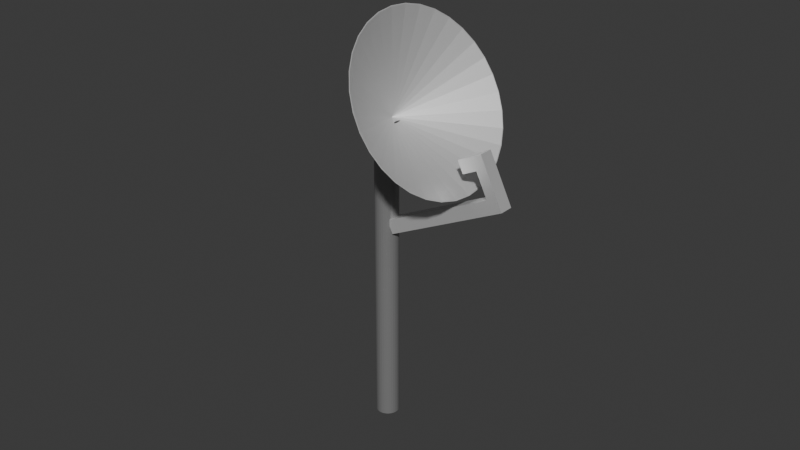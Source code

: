 # Source: Japan_RooftopSatelliteWIP.blend  (saved by Blender 4.5.87; exported with 4.5.12 LTS)
import bpy
from mathutils import Matrix  # noqa: F401  (used for matrix-valued properties, if any)

bpy.ops.wm.read_factory_settings(use_empty=True)
scene = bpy.context.scene
scene.name = 'Scene'

# ---- collections
col_collection = bpy.data.collections.new('Collection'); scene.collection.children.link(col_collection)

# ---- materials (node trees are filled in below, after node groups)
mat_material_001 = bpy.data.materials.new('Material.001')
mat_material_003 = bpy.data.materials.new('Material.003')
mat_material = bpy.data.materials.new('Material')
mat_material.alpha_threshold = 0.0
mat_material.roughness = 0.5
mat_material.line_color = (0.0, 0.0, 0.0, 1.0)

# ---- material node trees
mat_material_001.use_nodes = True; mat_material_001.node_tree.nodes.clear()
_N = mat_material_001.node_tree.nodes; _L = mat_material_001.node_tree.links
n0 = _N.new('ShaderNodeBsdfPrincipled'); n0.name = 'Principled BSDF'; n0.location = (-200, 100)
n0.inputs[1].default_value = 0.5714
n1 = _N.new('ShaderNodeOutputMaterial'); n1.name = 'Material Output'; n1.location = (200, 100)
_L.new(n0.outputs[0], n1.inputs[0])
n1.is_active_output = True
mat_material_003.use_nodes = True; mat_material_003.node_tree.nodes.clear()
_N = mat_material_003.node_tree.nodes; _L = mat_material_003.node_tree.links
n0 = _N.new('ShaderNodeBsdfPrincipled'); n0.name = 'Principled BSDF'; n0.location = (-200, 100)
n0.inputs[0].default_value = (0.3583, 0.3583, 0.3583, 1.0)
n0.inputs[1].default_value = 0.5
n0.inputs[2].default_value = 0.3175
n1 = _N.new('ShaderNodeOutputMaterial'); n1.name = 'Material Output'; n1.location = (200, 100)
_L.new(n0.outputs[0], n1.inputs[0])
n1.is_active_output = True
mat_material.use_nodes = True; mat_material.node_tree.nodes.clear()
_N = mat_material.node_tree.nodes; _L = mat_material.node_tree.links
n0 = _N.new('ShaderNodeOutputMaterial'); n0.name = 'Material Output'; n0.location = (200, 100)
n1 = _N.new('ShaderNodeBsdfPrincipled'); n1.name = 'Principled BSDF'; n1.location = (-200, 100)
n1.inputs[0].default_value = (0.0602, 0.0602, 0.0602, 1.0)
n1.inputs[3].default_value = 1.45
_L.new(n1.outputs[0], n0.inputs[0])
n0.is_active_output = True

# ---- world
world_world = bpy.data.worlds.new('World'); scene.world = world_world
world_world.use_nodes = True; world_world.node_tree.nodes.clear()
_N = world_world.node_tree.nodes; _L = world_world.node_tree.links
n0 = _N.new('ShaderNodeOutputWorld'); n0.name = 'World Output'; n0.location = (200, 100)
n1 = _N.new('ShaderNodeBackground'); n1.name = 'Background'; n1.location = (-200, 100)
n1.inputs[0].default_value = (0.05088, 0.05088, 0.05088, 1.0)
_L.new(n1.outputs[0], n0.inputs[0])
n0.is_active_output = True
world_world.color = (0.05088, 0.05088, 0.05088)
world_world.sun_shadow_jitter_overblur = 0.0

# ---- meshes
me_cone = bpy.data.meshes.new('Cone')
me_cone.from_pydata([(0.0, 1.0, -1.0), (0.1951, 0.9808, -1.0), (0.3827, 0.9239, -1.0), (0.5556, 0.8315, -1.0), (0.7071, 0.7071, -1.0), (0.8315, 0.5556, -1.0), (0.9239, 0.3827, -1.0), (0.9808, 0.1951, -1.0), (1.0, 0.0, -1.0), (0.9808, -0.1951, -1.0), (0.9239, -0.3827, -1.0), (0.8315, -0.5556, -1.0), (0.7071, -0.7071, -1.0), (0.5556, -0.8315, -1.0), (0.3827, -0.9239, -1.0), (0.1951, -0.9808, -1.0), (0.0, -1.0, -1.0), (-0.1951, -0.9808, -1.0), (-0.3827, -0.9239, -1.0), (-0.5556, -0.8315, -1.0), (-0.7071, -0.7071, -1.0), (-0.8315, -0.5556, -1.0), (-0.9239, -0.3827, -1.0), (-0.9808, -0.1951, -1.0), (-1.0, 0.0, -1.0), (-0.9808, 0.1951, -1.0), (-0.9239, 0.3827, -1.0), (-0.8315, 0.5556, -1.0), (-0.7071, 0.7071, -1.0), (-0.5556, 0.8315, -1.0), (-0.3827, 0.9239, -1.0), (-0.1951, 0.9808, -1.0), (0.0, 0.0, 1.0), (-3.109, 0.1269, 7.454), (-0.239, 0.1269, 1.746), (-3.122, 0.1244, 7.377), (-0.252, 0.1244, 1.669), (-3.134, 0.1172, 7.302), (-0.2644, 0.1172, 1.595), (-3.146, 0.1055, 7.234), (-0.2759, 0.1055, 1.527), (-3.156, 0.08972, 7.174), (-0.2859, 0.08972, 1.467), (-3.164, 0.07049, 7.125), (-0.2941, 0.07049, 1.418), (-3.17, 0.04856, 7.088), (-0.3003, 0.04856, 1.381), (-3.174, 0.02475, 7.066), (-0.304, 0.02475, 1.358), (-3.175, 0.0, 7.058), (-0.3053, 0.0, 1.351), (-3.174, -0.02475, 7.066), (-0.304, -0.02475, 1.358), (-3.17, -0.04856, 7.088), (-0.3003, -0.04856, 1.381), (-3.164, -0.07049, 7.125), (-0.2941, -0.07049, 1.418), (-3.156, -0.08972, 7.174), (-0.2859, -0.08972, 1.467), (-3.146, -0.1055, 7.234), (-0.2759, -0.1055, 1.527), (-3.134, -0.1172, 7.302), (-0.2644, -0.1172, 1.595), (-3.122, -0.1244, 7.377), (-0.252, -0.1244, 1.669), (-3.109, -0.1269, 7.454), (-0.239, -0.1269, 1.746), (-3.096, -0.1244, 7.531), (-0.2261, -0.1244, 1.823), (-3.083, -0.1172, 7.605), (-0.2137, -0.1172, 1.898), (-3.072, -0.1055, 7.673), (-0.2022, -0.1055, 1.966), (-3.062, -0.08972, 7.733), (-0.1922, -0.08972, 2.026), (-3.054, -0.07049, 7.783), (-0.1839, -0.07049, 2.075), (-3.047, -0.04856, 7.819), (-0.1778, -0.04856, 2.112), (-3.044, -0.02475, 7.842), (-0.174, -0.02475, 2.134), (-3.042, 0.0, 7.849), (-0.1728, 0.0, 2.142), (-3.044, 0.02475, 7.842), (-0.174, 0.02475, 2.134), (-3.047, 0.04856, 7.819), (-0.1778, 0.04856, 2.112), (-3.054, 0.07049, 7.783), (-0.1839, 0.07049, 2.075), (-3.062, 0.08972, 7.733), (-0.1922, 0.08972, 2.026), (-3.072, 0.1055, 7.673), (-0.2022, 0.1055, 1.966), (-3.083, 0.1172, 7.605), (-0.2137, 0.1172, 1.898), (-3.096, 0.1244, 7.531), (-0.2261, 0.1244, 1.823), (-0.1678, -0.137, 2.174), (0.08015, -0.137, 1.681), (-0.1678, 0.137, 2.174), (0.08015, 0.137, 1.681), (-0.311, -0.137, 1.32), (-0.06302, -0.137, 0.8268), (-0.311, 0.137, 1.32), (-0.06302, 0.137, 0.8268), (-1.146, -0.07669, 2.974), (-0.9897, -0.07669, 2.941), (-1.146, 0.07669, 2.974), (-0.9897, 0.07669, 2.941), (-1.24, -0.07669, -2.293), (-1.084, -0.07669, -2.326), (-1.24, 0.07669, -2.293), (-1.084, 0.07669, -2.326), (-1.225, 0.07669, -1.46), (-1.079, 0.07669, -1.899), (-1.225, -0.07669, -1.46), (-1.079, -0.07669, -1.899), (-0.7793, 0.07669, -1.962), (-0.7847, 0.07669, -2.39), (-0.7847, -0.07669, -2.39), (-0.7793, -0.07669, -1.962), (-0.6319, 0.07669, -1.994), (-0.6373, 0.07669, -2.422), (-0.6373, -0.07669, -2.422), (-0.6319, -0.07669, -1.994), (-0.7661, 0.07669, -1.353), (-0.7661, -0.07669, -1.353), (-0.6187, 0.07669, -1.384), (-0.6187, -0.07669, -1.384)], [], [(0, 32, 1), (1, 32, 2), (2, 32, 3), (3, 32, 4), (4, 32, 5), (5, 32, 6), (6, 32, 7), (7, 32, 8), (8, 32, 9), (9, 32, 10), (10, 32, 11), (11, 32, 12), (12, 32, 13), (13, 32, 14), (14, 32, 15), (15, 32, 16), (16, 32, 17), (17, 32, 18), (18, 32, 19), (19, 32, 20), (20, 32, 21), (21, 32, 22), (22, 32, 23), (23, 32, 24), (24, 32, 25), (25, 32, 26), (26, 32, 27), (27, 32, 28), (28, 32, 29), (29, 32, 30), (30, 32, 31), (31, 32, 0), (33, 34, 36, 35), (35, 36, 38, 37), (37, 38, 40, 39), (39, 40, 42, 41), (41, 42, 44, 43), (43, 44, 46, 45), (45, 46, 48, 47), (47, 48, 50, 49), (49, 50, 52, 51), (51, 52, 54, 53), (53, 54, 56, 55), (55, 56, 58, 57), (57, 58, 60, 59), (59, 60, 62, 61), (61, 62, 64, 63), (63, 64, 66, 65), (65, 66, 68, 67), (67, 68, 70, 69), (69, 70, 72, 71), (71, 72, 74, 73), (73, 74, 76, 75), (75, 76, 78, 77), (77, 78, 80, 79), (79, 80, 82, 81), (81, 82, 84, 83), (83, 84, 86, 85), (85, 86, 88, 87), (87, 88, 90, 89), (89, 90, 92, 91), (91, 92, 94, 93), (36, 34, 96, 94, 92, 90, 88, 86, 84, 82, 80, 78, 76, 74, 72, 70, 68, 66, 64, 62, 60, 58, 56, 54, 52, 50, 48, 46, 44, 42, 40, 38), (93, 94, 96, 95), (95, 96, 34, 33), (33, 35, 37, 39, 41, 43, 45, 47, 49, 51, 53, 55, 57, 59, 61, 63, 65, 67, 69, 71, 73, 75, 77, 79, 81, 83, 85, 87, 89, 91, 93, 95), (97, 98, 100, 99), (99, 100, 104, 103), (103, 104, 102, 101), (101, 102, 98, 97), (99, 103, 101, 97), (104, 100, 98, 102), (105, 106, 108, 107), (113, 114, 112, 111), (111, 112, 110, 109), (115, 116, 106, 105), (113, 111, 109, 115), (114, 108, 106, 116), (116, 110, 119, 120), (107, 113, 115, 105), (109, 110, 116, 115), (107, 108, 114, 113), (120, 119, 123, 124), (112, 114, 117, 118), (114, 116, 120, 117), (110, 112, 118, 119), (122, 121, 124, 123), (118, 117, 121, 122), (120, 124, 128, 126), (119, 118, 122, 123), (125, 126, 128, 127), (124, 121, 127, 128), (117, 120, 126, 125), (121, 117, 125, 127)])
me_cone.polygons.foreach_set('material_index', [0, 0, 0, 0, 0, 0, 0, 0, 0, 0, 0, 0, 0, 0, 0, 0, 0, 0, 0, 0, 0, 0, 0, 0, 0, 0, 0, 0, 0, 0, 0, 0, 1, 1, 1, 1, 1, 1, 1, 1, 1, 1, 1, 1, 1, 1, 1, 1, 1, 1, 1, 1, 1, 1, 1, 1, 1, 1, 1, 1, 1, 1, 1, 1, 1, 1, 2, 2, 2, 2, 2, 2, 0, 0, 0, 0, 0, 0, 0, 0, 0, 0, 0, 0, 0, 0, 0, 0, 0, 0, 0, 0, 0, 0])
_uv = me_cone.uv_layers.new(name='UVMap')
_uv.uv.foreach_set('vector', [0.25, 0.49, 0.25, 0.25, 0.2968, 0.4854, 0.2968, 0.4854, 0.25, 0.25, 0.3418, 0.4717, 0.3418, 0.4717, 0.25, 0.25, 0.3833, 0.4496, 0.3833, 0.4496, 0.25, 0.25, 0.4197, 0.4197, 0.4197, 0.4197, 0.25, 0.25, 0.4496, 0.3833, 0.4496, 0.3833, 0.25, 0.25, 0.4717, 0.3418, 0.4717, 0.3418, 0.25, 0.25, 0.4854, 0.2968, 0.4854, 0.2968, 0.25, 0.25, 0.49, 0.25, 0.49, 0.25, 0.25, 0.25, 0.4854, 0.2032, 0.4854, 0.2032, 0.25, 0.25, 0.4717, 0.1582, 0.4717, 0.1582, 0.25, 0.25, 0.4496, 0.1167, 0.4496, 0.1167, 0.25, 0.25, 0.4197, 0.08029, 0.4197, 0.08029, 0.25, 0.25, 0.3833, 0.05045, 0.3833, 0.05045, 0.25, 0.25, 0.3418, 0.02827, 0.3418, 0.02827, 0.25, 0.25, 0.2968, 0.01461, 0.2968, 0.01461, 0.25, 0.25, 0.25, 0.01, 0.25, 0.01, 0.25, 0.25, 0.2032, 0.01461, 0.2032, 0.01461, 0.25, 0.25, 0.1582, 0.02827, 0.1582, 0.02827, 0.25, 0.25, 0.1167, 0.05045, 0.1167, 0.05045, 0.25, 0.25, 0.08029, 0.08029, 0.08029, 0.08029, 0.25, 0.25, 0.05045, 0.1167, 0.05045, 0.1167, 0.25, 0.25, 0.02827, 0.1582, 0.02827, 0.1582, 0.25, 0.25, 0.01461, 0.2032, 0.01461, 0.2032, 0.25, 0.25, 0.01, 0.25, 0.01, 0.25, 0.25, 0.25, 0.01461, 0.2968, 0.01461, 0.2968, 0.25, 0.25, 0.02827, 0.3418, 0.02827, 0.3418, 0.25, 0.25, 0.05045, 0.3833, 0.05045, 0.3833, 0.25, 0.25, 0.08029, 0.4197, 0.08029, 0.4197, 0.25, 0.25, 0.1167, 0.4496, 0.1167, 0.4496, 0.25, 0.25, 0.1582, 0.4717, 0.1582, 0.4717, 0.25, 0.25, 0.2032, 0.4854, 0.2032, 0.4854, 0.25, 0.25, 0.25, 0.49, 1.0, 0.5, 1.0, 1.0, 0.9688, 1.0, 0.9688, 0.5, 0.9688, 0.5, 0.9688, 1.0, 0.9375, 1.0, 0.9375, 0.5, 0.9375, 0.5, 0.9375, 1.0, 0.9062, 1.0, 0.9062, 0.5, 0.9062, 0.5, 0.9062, 1.0, 0.875, 1.0, 0.875, 0.5, 0.875, 0.5, 0.875, 1.0, 0.8438, 1.0, 0.8438, 0.5, 0.8438, 0.5, 0.8438, 1.0, 0.8125, 1.0, 0.8125, 0.5, 0.8125, 0.5, 0.8125, 1.0, 0.7812, 1.0, 0.7812, 0.5, 0.7812, 0.5, 0.7812, 1.0, 0.75, 1.0, 0.75, 0.5, 0.75, 0.5, 0.75, 1.0, 0.7188, 1.0, 0.7188, 0.5, 0.7188, 0.5, 0.7188, 1.0, 0.6875, 1.0, 0.6875, 0.5, 0.6875, 0.5, 0.6875, 1.0, 0.6562, 1.0, 0.6562, 0.5, 0.6562, 0.5, 0.6562, 1.0, 0.625, 1.0, 0.625, 0.5, 0.625, 0.5, 0.625, 1.0, 0.5938, 1.0, 0.5938, 0.5, 0.5938, 0.5, 0.5938, 1.0, 0.5625, 1.0, 0.5625, 0.5, 0.5625, 0.5, 0.5625, 1.0, 0.5312, 1.0, 0.5312, 0.5, 0.5312, 0.5, 0.5312, 1.0, 0.5, 1.0, 0.5, 0.5, 0.5, 0.5, 0.5, 1.0, 0.4688, 1.0, 0.4688, 0.5, 0.4688, 0.5, 0.4688, 1.0, 0.4375, 1.0, 0.4375, 0.5, 0.4375, 0.5, 0.4375, 1.0, 0.4062, 1.0, 0.4062, 0.5, 0.4062, 0.5, 0.4062, 1.0, 0.375, 1.0, 0.375, 0.5, 0.375, 0.5, 0.375, 1.0, 0.3438, 1.0, 0.3438, 0.5, 0.3438, 0.5, 0.3438, 1.0, 0.3125, 1.0, 0.3125, 0.5, 0.3125, 0.5, 0.3125, 1.0, 0.2812, 1.0, 0.2812, 0.5, 0.2812, 0.5, 0.2812, 1.0, 0.25, 1.0, 0.25, 0.5, 0.25, 0.5, 0.25, 1.0, 0.2188, 1.0, 0.2188, 0.5, 0.2188, 0.5, 0.2188, 1.0, 0.1875, 1.0, 0.1875, 0.5, 0.1875, 0.5, 0.1875, 1.0, 0.1562, 1.0, 0.1562, 0.5, 0.1562, 0.5, 0.1562, 1.0, 0.125, 1.0, 0.125, 0.5, 0.125, 0.5, 0.125, 1.0, 0.09375, 1.0, 0.09375, 0.5, 0.09375, 0.5, 0.09375, 1.0, 0.0625, 1.0, 0.0625, 0.5, 0.2968, 0.4854, 0.25, 0.49, 0.2032, 0.4854, 0.1582, 0.4717, 0.1167, 0.4496, 0.08029, 0.4197, 0.05045, 0.3833, 0.02827, 0.3418, 0.01461, 0.2968, 0.01, 0.25, 0.01461, 0.2032, 0.02827, 0.1582, 0.05045, 0.1167, 0.08029, 0.08029, 0.1167, 0.05045, 0.1582, 0.02827, 0.2032, 0.01461, 0.25, 0.01, 0.2968, 0.01461, 0.3418, 0.02827, 0.3833, 0.05045, 0.4197, 0.08029, 0.4496, 0.1167, 0.4717, 0.1582, 0.4854, 0.2032, 0.49, 0.25, 0.4854, 0.2968, 0.4717, 0.3418, 0.4496, 0.3833, 0.4197, 0.4197, 0.3833, 0.4496, 0.3418, 0.4717, 0.0625, 0.5, 0.0625, 1.0, 0.03125, 1.0, 0.03125, 0.5, 0.03125, 0.5, 0.03125, 1.0, 0.0, 1.0, 0.0, 0.5, 0.75, 0.49, 0.7968, 0.4854, 0.8418, 0.4717, 0.8833, 0.4496, 0.9197, 0.4197, 0.9496, 0.3833, 0.9717, 0.3418, 0.9854, 0.2968, 0.99, 0.25, 0.9854, 0.2032, 0.9717, 0.1582, 0.9496, 0.1167, 0.9197, 0.08029, 0.8833, 0.05045, 0.8418, 0.02827, 0.7968, 0.01461, 0.75, 0.01, 0.7032, 0.01461, 0.6582, 0.02827, 0.6167, 0.05045, 0.5803, 0.08029, 0.5504, 0.1167, 0.5283, 0.1582, 0.5146, 0.2032, 0.51, 0.25, 0.5146, 0.2968, 0.5283, 0.3418, 0.5504, 0.3833, 0.5803, 0.4197, 0.6167, 0.4496, 0.6582, 0.4717, 0.7032, 0.4854, 0.375, 0.0, 0.625, 0.0, 0.625, 0.25, 0.375, 0.25, 0.375, 0.25, 0.625, 0.25, 0.625, 0.5, 0.375, 0.5, 0.375, 0.5, 0.625, 0.5, 0.625, 0.75, 0.375, 0.75, 0.375, 0.75, 0.625, 0.75, 0.625, 1.0, 0.375, 1.0, 0.125, 0.5, 0.375, 0.5, 0.375, 0.75, 0.125, 0.75, 0.625, 0.5, 0.875, 0.5, 0.875, 0.75, 0.625, 0.75, 0.375, 0.0, 0.625, 0.0, 0.625, 0.25, 0.375, 0.25, 0.375, 0.4605, 0.625, 0.4605, 0.625, 0.5, 0.375, 0.5, 0.375, 0.5, 0.625, 0.5, 0.625, 0.75, 0.375, 0.75, 0.375, 0.7895, 0.625, 0.7895, 0.625, 1.0, 0.375, 1.0, 0.3355, 0.5, 0.375, 0.5, 0.375, 0.75, 0.3355, 0.75, 0.6645, 0.5, 0.875, 0.5, 0.875, 0.75, 0.6645, 0.75, 0.625, 0.7895, 0.625, 0.75, 0.625, 0.75, 0.625, 0.7895, 0.125, 0.5, 0.3355, 0.5, 0.3355, 0.75, 0.125, 0.75, 0.375, 0.75, 0.625, 0.75, 0.625, 0.7895, 0.375, 0.7895, 0.375, 0.25, 0.625, 0.25, 0.625, 0.4605, 0.375, 0.4605, 0.625, 0.7895, 0.625, 0.75, 0.625, 0.75, 0.625, 0.7895, 0.625, 0.5, 0.625, 0.4605, 0.625, 0.4605, 0.625, 0.5, 0.6645, 0.5, 0.6645, 0.75, 0.6645, 0.75, 0.6645, 0.5, 0.625, 0.75, 0.625, 0.5, 0.625, 0.5, 0.625, 0.75, 0.625, 0.5, 0.6645, 0.5, 0.6645, 0.75, 0.625, 0.75, 0.625, 0.5, 0.625, 0.4605, 0.625, 0.4605, 0.625, 0.5, 0.625, 0.7895, 0.625, 0.7895, 0.625, 0.7895, 0.625, 0.7895, 0.625, 0.75, 0.625, 0.5, 0.625, 0.5, 0.625, 0.75, 0.6645, 0.5, 0.6645, 0.75, 0.6645, 0.75, 0.6645, 0.5, 0.6645, 0.75, 0.6645, 0.5, 0.6645, 0.5, 0.6645, 0.75, 0.6645, 0.5, 0.6645, 0.75, 0.6645, 0.75, 0.6645, 0.5, 0.625, 0.4605, 0.625, 0.4605, 0.625, 0.4605, 0.625, 0.4605])
me_cone.materials.append(mat_material_001)
me_cone.materials.append(mat_material_003)
me_cone.materials.append(mat_material)
me_cone.update()

# ---- objects
ob_satellite = bpy.data.objects.new('Satellite', me_cone)

# ---- transforms, parenting, visibility, modifiers, constraints
ob_satellite.location = (0.4463, 0.0, 5.304)
ob_satellite.rotation_euler = (-0.0, -2.094, -0.0)
ob_satellite.scale = (1.397, 1.459, 0.4055)
_m = ob_satellite.modifiers.new('Solidify', 'SOLIDIFY')

# ---- collection membership
col_collection.objects.link(ob_satellite)

# ---- scene / render settings (as saved in the file)
scene.frame_start = 1; scene.frame_end = 250; scene.frame_set(1)
scene.render.engine = 'BLENDER_EEVEE_NEXT'
bpy.context.view_layer.update()

# ---- added for rendering (the .blend has no active camera and no usable light): camera, sun
cam_auto = bpy.data.cameras.new('AutoCamera')
cam_auto.lens = 50.0
cam_auto.sensor_width = 36.0
cam_auto.clip_end = 1000.0
ob_auto_camera = bpy.data.objects.new('AutoCamera', cam_auto)
scene.collection.objects.link(ob_auto_camera)
ob_auto_camera.location = (9.59503, -11.2106, 10.912)
ob_auto_camera.rotation_euler = (1.09748, -7.21219e-08, 0.694738)
scene.camera = ob_auto_camera
light_auto_sun = bpy.data.lights.new('AutoSun', 'SUN')
light_auto_sun.energy = 3.0
light_auto_sun.angle = 0.0523599
ob_auto_sun = bpy.data.objects.new('AutoSun', light_auto_sun)
scene.collection.objects.link(ob_auto_sun)
ob_auto_sun.rotation_euler = (0.872665, 0.174533, 0.523599)
bpy.context.view_layer.update()
